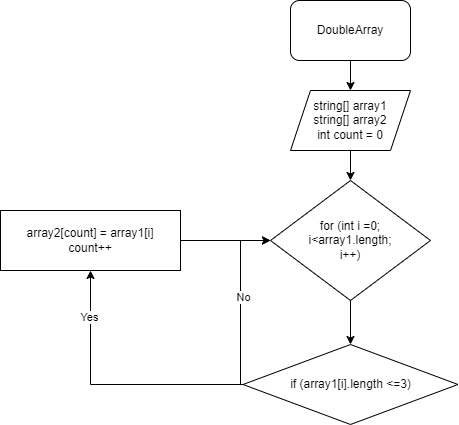

The diagram above was exported from draw.io. Its source (the exported page's mxGraphModel, read from the mxfile embedded in the PNG):
<mxGraphModel dx="393" dy="628" grid="1" gridSize="10" guides="1" tooltips="1" connect="1" arrows="1" fold="1" page="1" pageScale="1" pageWidth="1169" pageHeight="827" math="0" shadow="0">
  <root>
    <mxCell id="0" />
    <mxCell id="1" parent="0" />
    <mxCell id="kQtz7kWkmKGJDGcD0bHY-5" value="" style="edgeStyle=orthogonalEdgeStyle;rounded=0;orthogonalLoop=1;jettySize=auto;html=1;" edge="1" parent="1" source="kQtz7kWkmKGJDGcD0bHY-1" target="kQtz7kWkmKGJDGcD0bHY-4">
      <mxGeometry relative="1" as="geometry" />
    </mxCell>
    <mxCell id="kQtz7kWkmKGJDGcD0bHY-1" value="DoubleArray" style="rounded=1;whiteSpace=wrap;html=1;" vertex="1" parent="1">
      <mxGeometry x="870" y="30" width="120" height="60" as="geometry" />
    </mxCell>
    <mxCell id="kQtz7kWkmKGJDGcD0bHY-7" value="" style="edgeStyle=orthogonalEdgeStyle;rounded=0;orthogonalLoop=1;jettySize=auto;html=1;" edge="1" parent="1" source="kQtz7kWkmKGJDGcD0bHY-4" target="kQtz7kWkmKGJDGcD0bHY-6">
      <mxGeometry relative="1" as="geometry" />
    </mxCell>
    <mxCell id="kQtz7kWkmKGJDGcD0bHY-4" value="string[] array1&lt;br&gt;string[] array2&lt;br&gt;int count = 0" style="shape=parallelogram;perimeter=parallelogramPerimeter;whiteSpace=wrap;html=1;fixedSize=1;" vertex="1" parent="1">
      <mxGeometry x="870" y="120" width="120" height="60" as="geometry" />
    </mxCell>
    <mxCell id="kQtz7kWkmKGJDGcD0bHY-9" value="" style="edgeStyle=orthogonalEdgeStyle;rounded=0;orthogonalLoop=1;jettySize=auto;html=1;" edge="1" parent="1" source="kQtz7kWkmKGJDGcD0bHY-6" target="kQtz7kWkmKGJDGcD0bHY-8">
      <mxGeometry relative="1" as="geometry" />
    </mxCell>
    <mxCell id="kQtz7kWkmKGJDGcD0bHY-6" value="for (int i =0;&lt;br&gt;i&amp;lt;array1.length;&lt;br&gt;i++)" style="rhombus;whiteSpace=wrap;html=1;" vertex="1" parent="1">
      <mxGeometry x="850" y="210" width="160" height="120" as="geometry" />
    </mxCell>
    <mxCell id="kQtz7kWkmKGJDGcD0bHY-10" style="edgeStyle=orthogonalEdgeStyle;rounded=0;orthogonalLoop=1;jettySize=auto;html=1;exitX=0;exitY=0.5;exitDx=0;exitDy=0;entryX=0;entryY=0.5;entryDx=0;entryDy=0;" edge="1" parent="1" source="kQtz7kWkmKGJDGcD0bHY-8" target="kQtz7kWkmKGJDGcD0bHY-6">
      <mxGeometry relative="1" as="geometry">
        <Array as="points">
          <mxPoint x="820" y="414" />
          <mxPoint x="820" y="270" />
        </Array>
      </mxGeometry>
    </mxCell>
    <mxCell id="kQtz7kWkmKGJDGcD0bHY-11" value="No" style="edgeLabel;html=1;align=center;verticalAlign=middle;resizable=0;points=[];" vertex="1" connectable="0" parent="kQtz7kWkmKGJDGcD0bHY-10">
      <mxGeometry x="0.0197" y="-3" relative="1" as="geometry">
        <mxPoint as="offset" />
      </mxGeometry>
    </mxCell>
    <mxCell id="kQtz7kWkmKGJDGcD0bHY-13" value="" style="edgeStyle=orthogonalEdgeStyle;rounded=0;orthogonalLoop=1;jettySize=auto;html=1;" edge="1" parent="1" source="kQtz7kWkmKGJDGcD0bHY-8" target="kQtz7kWkmKGJDGcD0bHY-12">
      <mxGeometry relative="1" as="geometry">
        <Array as="points">
          <mxPoint x="670" y="414" />
        </Array>
      </mxGeometry>
    </mxCell>
    <mxCell id="kQtz7kWkmKGJDGcD0bHY-16" value="Yes" style="edgeLabel;html=1;align=center;verticalAlign=middle;resizable=0;points=[];" vertex="1" connectable="0" parent="kQtz7kWkmKGJDGcD0bHY-13">
      <mxGeometry x="0.6535" y="1" relative="1" as="geometry">
        <mxPoint as="offset" />
      </mxGeometry>
    </mxCell>
    <mxCell id="kQtz7kWkmKGJDGcD0bHY-8" value="if (array1[i].length &amp;lt;=3)" style="rhombus;whiteSpace=wrap;html=1;" vertex="1" parent="1">
      <mxGeometry x="822.5" y="374" width="215" height="80" as="geometry" />
    </mxCell>
    <mxCell id="kQtz7kWkmKGJDGcD0bHY-14" value="" style="edgeStyle=orthogonalEdgeStyle;rounded=0;orthogonalLoop=1;jettySize=auto;html=1;" edge="1" parent="1" source="kQtz7kWkmKGJDGcD0bHY-12" target="kQtz7kWkmKGJDGcD0bHY-6">
      <mxGeometry relative="1" as="geometry" />
    </mxCell>
    <mxCell id="kQtz7kWkmKGJDGcD0bHY-12" value="array2[count] = array1[i]&lt;br&gt;count++" style="whiteSpace=wrap;html=1;" vertex="1" parent="1">
      <mxGeometry x="580" y="240" width="180" height="60" as="geometry" />
    </mxCell>
  </root>
</mxGraphModel>